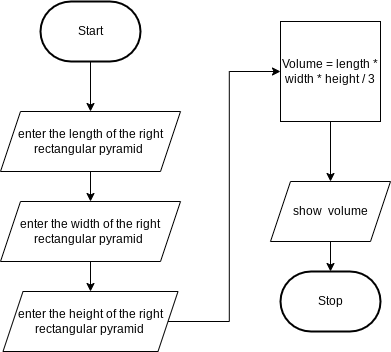

The diagram above was exported from draw.io. Its source (the exported page's mxGraphModel, read from the mxfile embedded in the PNG):
<mxGraphModel dx="837" dy="571" grid="1" gridSize="10" guides="1" tooltips="1" connect="1" arrows="1" fold="1" page="1" pageScale="1" pageWidth="850" pageHeight="1100" math="0" shadow="0">
  <root>
    <mxCell id="0" />
    <mxCell id="1" parent="0" />
    <mxCell id="5" style="edgeStyle=orthogonalEdgeStyle;html=1;entryX=0.5;entryY=0;entryDx=0;entryDy=0;rounded=0;" edge="1" parent="1" source="2" target="4">
      <mxGeometry relative="1" as="geometry" />
    </mxCell>
    <mxCell id="2" value="Start" style="strokeWidth=2;html=1;shape=mxgraph.flowchart.terminator;whiteSpace=wrap;" parent="1" vertex="1">
      <mxGeometry x="230" y="80" width="100" height="60" as="geometry" />
    </mxCell>
    <mxCell id="3" value="Stop" style="strokeWidth=2;html=1;shape=mxgraph.flowchart.terminator;whiteSpace=wrap;" parent="1" vertex="1">
      <mxGeometry x="470" y="350" width="100" height="60" as="geometry" />
    </mxCell>
    <mxCell id="9" style="edgeStyle=orthogonalEdgeStyle;rounded=0;html=1;entryX=0.5;entryY=0;entryDx=0;entryDy=0;" edge="1" parent="1" source="4" target="7">
      <mxGeometry relative="1" as="geometry" />
    </mxCell>
    <mxCell id="4" value="enter the length of the right rectangular pyramid&amp;nbsp;" style="shape=parallelogram;perimeter=parallelogramPerimeter;whiteSpace=wrap;html=1;fixedSize=1;" vertex="1" parent="1">
      <mxGeometry x="190" y="190" width="180" height="60" as="geometry" />
    </mxCell>
    <mxCell id="21" style="edgeStyle=orthogonalEdgeStyle;rounded=0;html=1;exitX=1;exitY=0.5;exitDx=0;exitDy=0;entryX=0;entryY=0.5;entryDx=0;entryDy=0;" edge="1" parent="1" source="6" target="13">
      <mxGeometry relative="1" as="geometry" />
    </mxCell>
    <mxCell id="6" value="enter the height of the right rectangular pyramid&amp;nbsp;" style="shape=parallelogram;perimeter=parallelogramPerimeter;whiteSpace=wrap;html=1;fixedSize=1;" vertex="1" parent="1">
      <mxGeometry x="192.5" y="370" width="175" height="60" as="geometry" />
    </mxCell>
    <mxCell id="12" style="edgeStyle=orthogonalEdgeStyle;rounded=0;html=1;" edge="1" parent="1" source="7" target="6">
      <mxGeometry relative="1" as="geometry" />
    </mxCell>
    <mxCell id="7" value="enter the width of the right rectangular pyramid&amp;nbsp;" style="shape=parallelogram;perimeter=parallelogramPerimeter;whiteSpace=wrap;html=1;fixedSize=1;" vertex="1" parent="1">
      <mxGeometry x="190" y="280" width="180" height="60" as="geometry" />
    </mxCell>
    <mxCell id="22" style="edgeStyle=orthogonalEdgeStyle;rounded=0;html=1;entryX=0.5;entryY=0;entryDx=0;entryDy=0;" edge="1" parent="1" source="13" target="15">
      <mxGeometry relative="1" as="geometry" />
    </mxCell>
    <mxCell id="13" value="Volume = length * width * height / 3" style="whiteSpace=wrap;html=1;aspect=fixed;" vertex="1" parent="1">
      <mxGeometry x="470" y="100" width="100" height="100" as="geometry" />
    </mxCell>
    <mxCell id="17" style="edgeStyle=orthogonalEdgeStyle;rounded=0;html=1;entryX=0.5;entryY=0;entryDx=0;entryDy=0;entryPerimeter=0;" edge="1" parent="1" source="15" target="3">
      <mxGeometry relative="1" as="geometry" />
    </mxCell>
    <mxCell id="15" value="show&amp;nbsp; volume" style="shape=parallelogram;perimeter=parallelogramPerimeter;whiteSpace=wrap;html=1;fixedSize=1;" vertex="1" parent="1">
      <mxGeometry x="460" y="260" width="120" height="60" as="geometry" />
    </mxCell>
  </root>
</mxGraphModel>